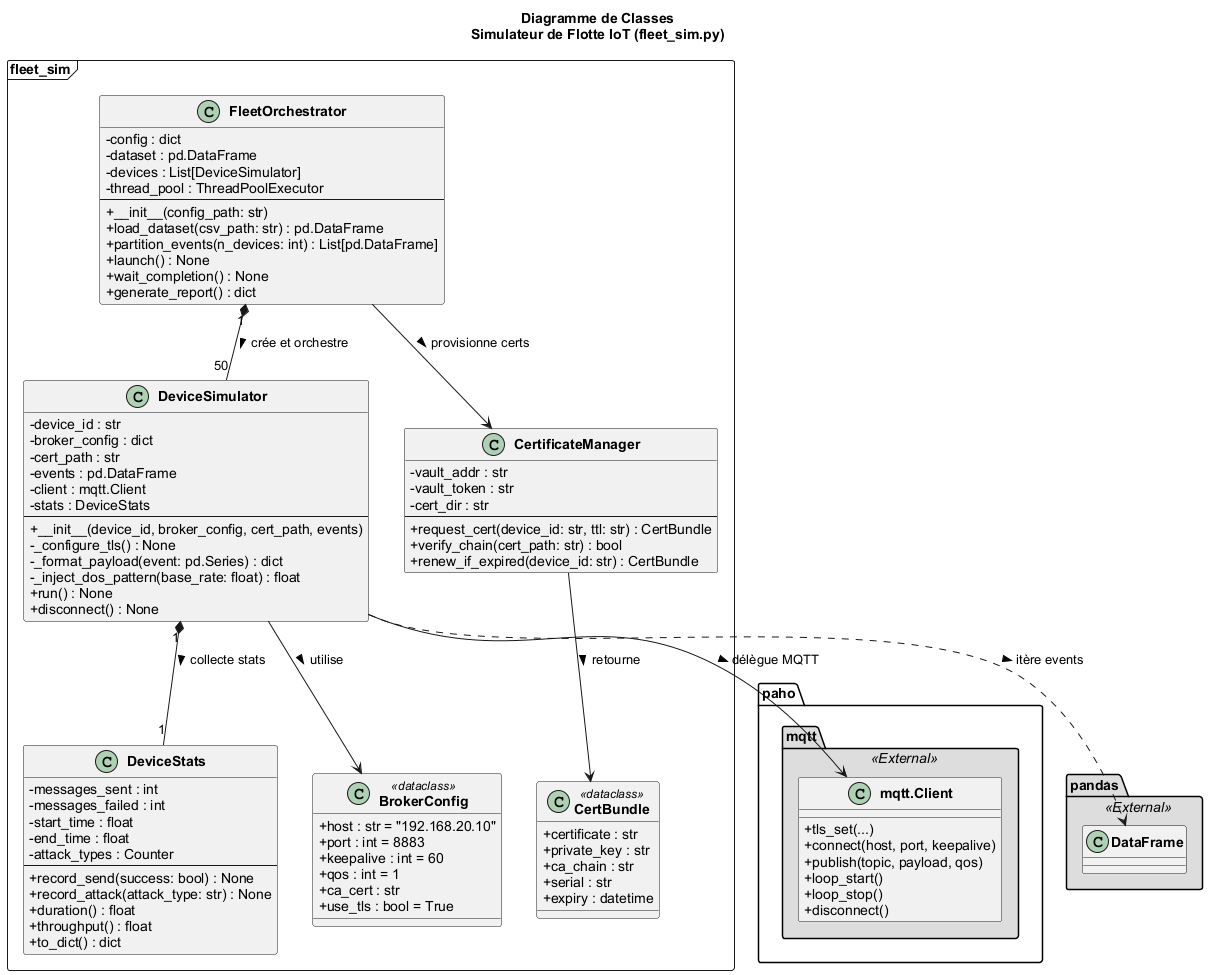

The diagram above was rendered by PlantUML. Its source (embedded in the PNG):
@startuml diag-classe-fleet-sim

skinparam backgroundColor #FFFFFF
skinparam defaultFontName Arial
skinparam shadowing false
skinparam classAttributeIconSize 0
skinparam classFontStyle bold

title Diagramme de Classes\nSimulateur de Flotte IoT (fleet_sim.py)

package "fleet_sim" <<Frame>> {

  class FleetOrchestrator {
    - config : dict
    - dataset : pd.DataFrame
    - devices : List[DeviceSimulator]
    - thread_pool : ThreadPoolExecutor
    --
    + __init__(config_path: str)
    + load_dataset(csv_path: str) : pd.DataFrame
    + partition_events(n_devices: int) : List[pd.DataFrame]
    + launch() : None
    + wait_completion() : None
    + generate_report() : dict
  }

  class DeviceSimulator {
    - device_id : str
    - broker_config : dict
    - cert_path : str
    - events : pd.DataFrame
    - client : mqtt.Client
    - stats : DeviceStats
    --
    + __init__(device_id, broker_config, cert_path, events)
    - _configure_tls() : None
    - _format_payload(event: pd.Series) : dict
    - _inject_dos_pattern(base_rate: float) : float
    + run() : None
    + disconnect() : None
  }

  class DeviceStats {
    - messages_sent : int
    - messages_failed : int
    - start_time : float
    - end_time : float
    - attack_types : Counter
    --
    + record_send(success: bool) : None
    + record_attack(attack_type: str) : None
    + duration() : float
    + throughput() : float
    + to_dict() : dict
  }

  class BrokerConfig <<dataclass>> {
    + host : str = "192.168.20.10"
    + port : int = 8883
    + keepalive : int = 60
    + qos : int = 1
    + ca_cert : str
    + use_tls : bool = True
  }

  class CertificateManager {
    - vault_addr : str
    - vault_token : str
    - cert_dir : str
    --
    + request_cert(device_id: str, ttl: str) : CertBundle
    + verify_chain(cert_path: str) : bool
    + renew_if_expired(device_id: str) : CertBundle
  }

  class CertBundle <<dataclass>> {
    + certificate : str
    + private_key : str
    + ca_chain : str
    + serial : str
    + expiry : datetime
  }

}

package "paho.mqtt" <<External>> #DDDDDD {
  class "mqtt.Client" as MqttClient {
    + tls_set(...)
    + connect(host, port, keepalive)
    + publish(topic, payload, qos)
    + loop_start()
    + loop_stop()
    + disconnect()
  }
}

package "pandas" <<External>> #DDDDDD {
  class "DataFrame" as DF
}

FleetOrchestrator "1" *-- "50" DeviceSimulator : crée et orchestre >
DeviceSimulator "1" *-- "1" DeviceStats : collecte stats >
DeviceSimulator --> BrokerConfig : utilise >
DeviceSimulator --> MqttClient : délègue MQTT >
FleetOrchestrator --> CertificateManager : provisionne certs >
CertificateManager --> CertBundle : retourne >
DeviceSimulator ..> DF : itère events >

@enduml